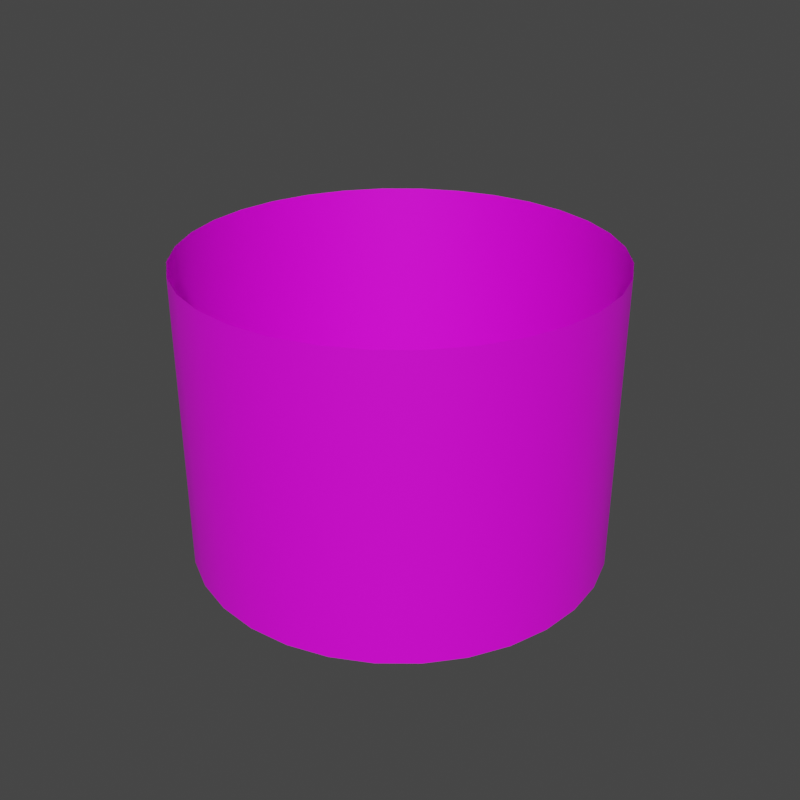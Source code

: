 # Source: goal.blend  (saved by Blender 3.0.42; exported with 4.5.12 LTS)
import bpy
from mathutils import Matrix  # noqa: F401  (used for matrix-valued properties, if any)

bpy.ops.wm.read_factory_settings(use_empty=True)
scene = bpy.context.scene
scene.name = 'Scene'

# ---- collections
col_collection = bpy.data.collections.new('Collection'); scene.collection.children.link(col_collection)

# ---- images (referenced by path relative to the original .blend; pixels are not part of the script)
import os
ASSET_DIR = os.environ.get("B2B_ASSET_DIR", "")  # directory of the original .blend (textures are referenced by path, not embedded)
HERE = os.path.dirname(os.path.abspath(__file__))  # packed textures are extracted next to this script under _unpacked/

def load_image(name, relpath, width, height, colorspace="sRGB"):
    """Load a texture the original file referenced (path relative to the .blend, or extracted next to this script)."""
    p = next((c for c in (os.path.join(HERE, relpath), os.path.join(ASSET_DIR, relpath)) if relpath and os.path.exists(c)), "")
    if p:
        img = bpy.data.images.load(p, check_existing=True)
        img.name = name
    else:  # same state as the original file: an image datablock whose file is absent (Cycles renders it pink)
        img = bpy.data.images.new(name, width, height)
        img.source = "FILE"
        img.filepath = "//" + (relpath or name)
    img.colorspace_settings.name = colorspace
    return img
img_goal_png = load_image('goal.png', 'Textures/goal.png', 1024, 1024, 'sRGB')

# ---- materials (node trees are filled in below, after node groups)
mat_goaltex = bpy.data.materials.new('goaltex')

# ---- material node trees
mat_goaltex.use_nodes = True; mat_goaltex.node_tree.nodes.clear()
_N = mat_goaltex.node_tree.nodes; _L = mat_goaltex.node_tree.links
n0 = _N.new('ShaderNodeTexCoord'); n0.name = 'Texture Coordinate'; n0.location = (-717, 267)
n1 = _N.new('ShaderNodeMapping'); n1.name = 'Mapping'; n1.location = (-514, 313)
n2 = _N.new('ShaderNodeBsdfPrincipled'); n2.name = 'Principled BSDF'; n2.location = (-12, 339)
n2.distribution = 'GGX'
n2.subsurface_method = 'BURLEY'
n2.inputs[3].default_value = 1.45
n2.inputs[27].default_value = (0.0, 0.0, 0.0, 1.0)
n2.inputs[28].default_value = 1.0
n3 = _N.new('ShaderNodeOutputMaterial'); n3.name = 'Material Output'; n3.location = (645, 375)
n4 = _N.new('ShaderNodeMixShader'); n4.name = 'Mix Shader'; n4.location = (463, 348)
n5 = _N.new('ShaderNodeTexImage'); n5.name = 'Image Texture'; n5.location = (-321, 279)
n5.image = img_goal_png
n5.interpolation = 'Closest'
n6 = _N.new('ShaderNodeBsdfTransparent'); n6.name = 'Transparent BSDF'; n6.location = (274, 259)
_L.new(n0.outputs[2], n1.inputs[0])
_L.new(n5.outputs[0], n2.inputs[0])
_L.new(n1.outputs[0], n5.inputs[0])
_L.new(n4.outputs[0], n3.inputs[0])
_L.new(n5.outputs[1], n4.inputs[0])
_L.new(n6.outputs[0], n4.inputs[1])
_L.new(n2.outputs[0], n4.inputs[2])
n3.is_active_output = True

# ---- world
world_world = bpy.data.worlds.new('World'); scene.world = world_world
world_world.use_nodes = True; world_world.node_tree.nodes.clear()
_N = world_world.node_tree.nodes; _L = world_world.node_tree.links
n0 = _N.new('ShaderNodeOutputWorld'); n0.name = 'World Output'; n0.location = (300, 300)
n1 = _N.new('ShaderNodeBackground'); n1.name = 'Background'; n1.location = (10, 300)
n1.inputs[0].default_value = (0.05088, 0.05088, 0.05088, 1.0)
_L.new(n1.outputs[0], n0.inputs[0])
n0.is_active_output = True
world_world.color = (0.05088, 0.05088, 0.05088)
world_world.use_sun_shadow = False
world_world.sun_shadow_jitter_overblur = 0.0

# ---- meshes
me_cylinder = bpy.data.meshes.new('Cylinder')
me_cylinder.from_pydata([(0.0, 1.0, -0.5), (0.0, 1.0, 0.9174), (0.1951, 0.9808, -0.5), (0.1951, 0.9808, 0.9174), (0.3827, 0.9239, -0.5), (0.3827, 0.9239, 0.9174), (0.5556, 0.8315, -0.5), (0.5556, 0.8315, 0.9174), (0.7071, 0.7071, -0.5), (0.7071, 0.7071, 0.9174), (0.8315, 0.5556, -0.5), (0.8315, 0.5556, 0.9174), (0.9239, 0.3827, -0.5), (0.9239, 0.3827, 0.9174), (0.9808, 0.1951, -0.5), (0.9808, 0.1951, 0.9174), (1.0, -4.371e-08, -0.5), (1.0, -4.371e-08, 0.9174), (0.9808, -0.1951, -0.5), (0.9808, -0.1951, 0.9174), (0.9239, -0.3827, -0.5), (0.9239, -0.3827, 0.9174), (0.8315, -0.5556, -0.5), (0.8315, -0.5556, 0.9174), (0.7071, -0.7071, -0.5), (0.7071, -0.7071, 0.9174), (0.5556, -0.8315, -0.5), (0.5556, -0.8315, 0.9174), (0.3827, -0.9239, -0.5), (0.3827, -0.9239, 0.9174), (0.1951, -0.9808, -0.5), (0.1951, -0.9808, 0.9174), (-8.742e-08, -1.0, -0.5), (-8.742e-08, -1.0, 0.9174), (-0.1951, -0.9808, -0.5), (-0.1951, -0.9808, 0.9174), (-0.3827, -0.9239, -0.5), (-0.3827, -0.9239, 0.9174), (-0.5556, -0.8315, -0.5), (-0.5556, -0.8315, 0.9174), (-0.7071, -0.7071, -0.5), (-0.7071, -0.7071, 0.9174), (-0.8315, -0.5556, -0.5), (-0.8315, -0.5556, 0.9174), (-0.9239, -0.3827, -0.5), (-0.9239, -0.3827, 0.9174), (-0.9808, -0.1951, -0.5), (-0.9808, -0.1951, 0.9174), (-1.0, 1.192e-08, -0.5), (-1.0, 1.192e-08, 0.9174), (-0.9808, 0.1951, -0.5), (-0.9808, 0.1951, 0.9174), (-0.9239, 0.3827, -0.5), (-0.9239, 0.3827, 0.9174), (-0.8315, 0.5556, -0.5), (-0.8315, 0.5556, 0.9174), (-0.7071, 0.7071, -0.5), (-0.7071, 0.7071, 0.9174), (-0.5556, 0.8315, -0.5), (-0.5556, 0.8315, 0.9174), (-0.3827, 0.9239, -0.5), (-0.3827, 0.9239, 0.9174), (-0.1951, 0.9808, -0.5), (-0.1951, 0.9808, 0.9174)], [], [(0, 1, 3, 2), (2, 3, 5, 4), (4, 5, 7, 6), (6, 7, 9, 8), (8, 9, 11, 10), (10, 11, 13, 12), (12, 13, 15, 14), (14, 15, 17, 16), (16, 17, 19, 18), (18, 19, 21, 20), (20, 21, 23, 22), (22, 23, 25, 24), (24, 25, 27, 26), (26, 27, 29, 28), (28, 29, 31, 30), (30, 31, 33, 32), (32, 33, 35, 34), (34, 35, 37, 36), (36, 37, 39, 38), (38, 39, 41, 40), (40, 41, 43, 42), (42, 43, 45, 44), (44, 45, 47, 46), (46, 47, 49, 48), (48, 49, 51, 50), (50, 51, 53, 52), (52, 53, 55, 54), (54, 55, 57, 56), (56, 57, 59, 58), (58, 59, 61, 60), (60, 61, 63, 62), (62, 63, 1, 0)])
me_cylinder.polygons.foreach_set('use_smooth', [True] * 32)
_uv = me_cylinder.uv_layers.new(name='UVMap')
_uv.uv.foreach_set('vector', [0.3125, 1.49e-07, 0.3125, 0.2259, 0.2812, 0.2259, 0.2812, 1.788e-07, 0.2812, 1.788e-07, 0.2812, 0.2259, 0.25, 0.2259, 0.25, 2.98e-07, 0.25, 2.98e-07, 0.25, 0.2259, 0.2187, 0.2259, 0.2187, 3.576e-07, 0.2187, 3.576e-07, 0.2187, 0.2259, 0.1875, 0.2259, 0.1875, 4.768e-07, 0.1875, 4.768e-07, 0.1875, 0.2259, 0.1562, 0.2259, 0.1562, 5.96e-07, 0.1562, 5.96e-07, 0.1562, 0.2259, 0.125, 0.2259, 0.125, 7.451e-07, 0.125, 7.451e-07, 0.125, 0.2259, 0.09374, 0.2259, 0.09374, 8.941e-07, 0.09374, 8.941e-07, 0.09374, 0.2259, 0.0625, 0.2259, 0.06249, 1.013e-06, 0.06249, 1.013e-06, 0.0625, 0.2259, 0.03125, 0.2259, 0.03125, 1.192e-06, 0.03125, 1.192e-06, 0.03125, 0.2259, 1.371e-06, 0.2259, 0.0, 1.431e-06, 0.9999, 1.758e-06, 0.9999, 0.2259, 0.9687, 0.2259, 0.9687, 1.55e-06, 0.9687, 1.55e-06, 0.9687, 0.2259, 0.9374, 0.2259, 0.9374, 1.371e-06, 0.9374, 1.371e-06, 0.9374, 0.2259, 0.9062, 0.2259, 0.9062, 1.192e-06, 0.9062, 1.192e-06, 0.9062, 0.2259, 0.8749, 0.2259, 0.8749, 1.073e-06, 0.8749, 1.073e-06, 0.8749, 0.2259, 0.8437, 0.2259, 0.8437, 8.941e-07, 0.8437, 8.941e-07, 0.8437, 0.2259, 0.8124, 0.2259, 0.8124, 7.451e-07, 0.8124, 7.451e-07, 0.8124, 0.2259, 0.7812, 0.2259, 0.7812, 6.258e-07, 0.7812, 6.258e-07, 0.7812, 0.2259, 0.7499, 0.2259, 0.7499, 5.364e-07, 0.7499, 5.364e-07, 0.7499, 0.2259, 0.7187, 0.2259, 0.7187, 4.172e-07, 0.7187, 4.172e-07, 0.7187, 0.2259, 0.6874, 0.2259, 0.6874, 3.278e-07, 0.6874, 3.278e-07, 0.6874, 0.2259, 0.6562, 0.2259, 0.6562, 2.384e-07, 0.6562, 2.384e-07, 0.6562, 0.2259, 0.6249, 0.2259, 0.6249, 2.086e-07, 0.6249, 2.086e-07, 0.6249, 0.2259, 0.5937, 0.2259, 0.5937, 1.192e-07, 0.5937, 1.192e-07, 0.5937, 0.2259, 0.5624, 0.2259, 0.5624, 5.96e-08, 0.5624, 5.96e-08, 0.5624, 0.2259, 0.5312, 0.2259, 0.5312, 5.96e-08, 0.5312, 5.96e-08, 0.5312, 0.2259, 0.5, 0.2259, 0.5, 5.96e-08, 0.5, 5.96e-08, 0.5, 0.2259, 0.4687, 0.2259, 0.4687, 0.0, 0.4687, 0.0, 0.4687, 0.2259, 0.4375, 0.2259, 0.4375, 2.98e-08, 0.4375, 2.98e-08, 0.4375, 0.2259, 0.4062, 0.2259, 0.4062, 2.98e-08, 0.4062, 2.98e-08, 0.4062, 0.2259, 0.375, 0.2259, 0.375, 5.96e-08, 0.375, 5.96e-08, 0.375, 0.2259, 0.3437, 0.2259, 0.3437, 8.941e-08, 0.3437, 8.941e-08, 0.3437, 0.2259, 0.3125, 0.2259, 0.3125, 1.49e-07])
me_cylinder.materials.append(mat_goaltex)
me_cylinder.use_remesh_fix_poles = True
me_cylinder.use_remesh_preserve_attributes = False
me_cylinder.update()

# ---- objects
ob_cylinder = bpy.data.objects.new('Cylinder', me_cylinder)

# ---- transforms, parenting, visibility, modifiers, constraints
ob_cylinder.location = (0.0, 0.0, 0.0)

# ---- collection membership
col_collection.objects.link(ob_cylinder)

# ---- scene / render settings (as saved in the file)
scene.frame_start = 1; scene.frame_end = 250; scene.frame_set(1)
scene.render.engine = 'CYCLES'
scene.render.resolution_x = 1080
scene.cycles.sampling_pattern = 'TABULATED_SOBOL'
scene.cycles.use_light_tree = False
scene.view_settings.view_transform = 'Filmic'
bpy.context.view_layer.update()

# ---- added for rendering (the .blend has no active camera and no usable light): camera, sun
cam_auto = bpy.data.cameras.new('AutoCamera')
cam_auto.lens = 50.0
cam_auto.sensor_width = 36.0
cam_auto.clip_end = 1000.0
ob_auto_camera = bpy.data.objects.new('AutoCamera', cam_auto)
scene.collection.objects.link(ob_auto_camera)
ob_auto_camera.location = (2.92714, -3.51257, 2.55042)
ob_auto_camera.rotation_euler = (1.09748, -7.21219e-08, 0.694738)
scene.camera = ob_auto_camera
light_auto_sun = bpy.data.lights.new('AutoSun', 'SUN')
light_auto_sun.energy = 3.0
light_auto_sun.angle = 0.0523599
ob_auto_sun = bpy.data.objects.new('AutoSun', light_auto_sun)
scene.collection.objects.link(ob_auto_sun)
ob_auto_sun.rotation_euler = (0.872665, 0.174533, 0.523599)
bpy.context.view_layer.update()

